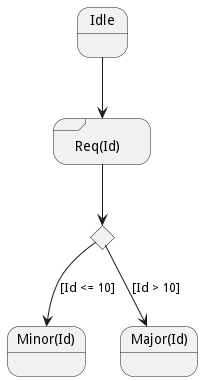

The diagram above was rendered by PlantUML. Its source (embedded in the PNG):
@startuml
state "Req(Id)" as ReqId <<sdlreceive>>
state "Minor(Id)" as MinorId
state "Major(Id)" as MajorId
state c <<choice>>
Idle --> ReqId
ReqId --> c
c --> MinorId : [Id <= 10]
c --> MajorId : [Id > 10]
@enduml